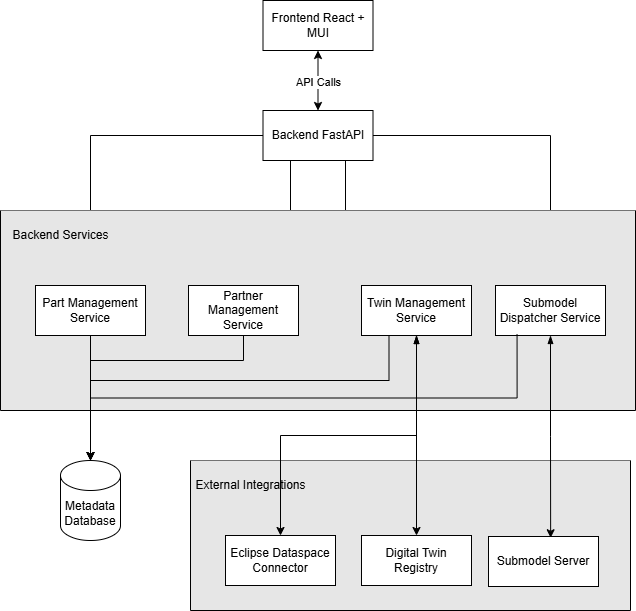

The diagram above was exported from draw.io. Its source (the exported page's mxGraphModel, read from the mxfile embedded in the PNG):
<mxGraphModel dx="1639" dy="844" grid="1" gridSize="10" guides="1" tooltips="1" connect="1" arrows="1" fold="1" page="1" pageScale="1" pageWidth="827" pageHeight="1169" math="0" shadow="0">
  <root>
    <mxCell id="0" />
    <mxCell id="1" parent="0" />
    <mxCell id="BoKADVovPoTw0LYyOaah-1" value="Frontend React + MUI" style="html=1;whiteSpace=wrap;" vertex="1" parent="1">
      <mxGeometry x="372.5" y="50" width="110" height="50" as="geometry" />
    </mxCell>
    <mxCell id="BoKADVovPoTw0LYyOaah-33" style="edgeStyle=orthogonalEdgeStyle;rounded=0;orthogonalLoop=1;jettySize=auto;html=1;entryX=0.5;entryY=0;entryDx=0;entryDy=0;exitX=0;exitY=0.5;exitDx=0;exitDy=0;" edge="1" parent="1" source="BoKADVovPoTw0LYyOaah-2" target="BoKADVovPoTw0LYyOaah-6">
      <mxGeometry relative="1" as="geometry" />
    </mxCell>
    <mxCell id="BoKADVovPoTw0LYyOaah-34" style="edgeStyle=orthogonalEdgeStyle;rounded=0;orthogonalLoop=1;jettySize=auto;html=1;entryX=0.5;entryY=0;entryDx=0;entryDy=0;exitX=0.25;exitY=1;exitDx=0;exitDy=0;" edge="1" parent="1" source="BoKADVovPoTw0LYyOaah-2" target="BoKADVovPoTw0LYyOaah-7">
      <mxGeometry relative="1" as="geometry" />
    </mxCell>
    <mxCell id="BoKADVovPoTw0LYyOaah-35" style="edgeStyle=orthogonalEdgeStyle;rounded=0;orthogonalLoop=1;jettySize=auto;html=1;exitX=0.75;exitY=1;exitDx=0;exitDy=0;" edge="1" parent="1" source="BoKADVovPoTw0LYyOaah-2" target="BoKADVovPoTw0LYyOaah-8">
      <mxGeometry relative="1" as="geometry" />
    </mxCell>
    <mxCell id="BoKADVovPoTw0LYyOaah-36" style="edgeStyle=orthogonalEdgeStyle;rounded=0;orthogonalLoop=1;jettySize=auto;html=1;entryX=0.5;entryY=0;entryDx=0;entryDy=0;" edge="1" parent="1" source="BoKADVovPoTw0LYyOaah-2" target="BoKADVovPoTw0LYyOaah-9">
      <mxGeometry relative="1" as="geometry" />
    </mxCell>
    <mxCell id="BoKADVovPoTw0LYyOaah-2" value="Backend FastAPI" style="html=1;whiteSpace=wrap;" vertex="1" parent="1">
      <mxGeometry x="372.5" y="160" width="110" height="50" as="geometry" />
    </mxCell>
    <mxCell id="BoKADVovPoTw0LYyOaah-3" value="" style="swimlane;startSize=0;fillColor=#B3B3B3;gradientColor=none;swimlaneFillColor=#E6E6E6;" vertex="1" parent="1">
      <mxGeometry x="110" y="260" width="635" height="200" as="geometry" />
    </mxCell>
    <mxCell id="BoKADVovPoTw0LYyOaah-6" value="Part Management Service" style="html=1;whiteSpace=wrap;" vertex="1" parent="BoKADVovPoTw0LYyOaah-3">
      <mxGeometry x="35" y="75" width="110" height="50" as="geometry" />
    </mxCell>
    <mxCell id="BoKADVovPoTw0LYyOaah-7" value="Partner Management Service" style="html=1;whiteSpace=wrap;" vertex="1" parent="BoKADVovPoTw0LYyOaah-3">
      <mxGeometry x="188" y="75" width="110" height="50" as="geometry" />
    </mxCell>
    <mxCell id="BoKADVovPoTw0LYyOaah-8" value="Twin Management Service" style="html=1;whiteSpace=wrap;" vertex="1" parent="BoKADVovPoTw0LYyOaah-3">
      <mxGeometry x="361" y="75" width="110" height="50" as="geometry" />
    </mxCell>
    <mxCell id="BoKADVovPoTw0LYyOaah-9" value="Submodel Dispatcher Service" style="html=1;whiteSpace=wrap;" vertex="1" parent="BoKADVovPoTw0LYyOaah-3">
      <mxGeometry x="495" y="75" width="110" height="50" as="geometry" />
    </mxCell>
    <mxCell id="BoKADVovPoTw0LYyOaah-11" value="Backend Services" style="text;html=1;align=center;verticalAlign=middle;resizable=0;points=[];autosize=1;strokeColor=none;fillColor=none;" vertex="1" parent="BoKADVovPoTw0LYyOaah-3">
      <mxGeometry y="10" width="120" height="30" as="geometry" />
    </mxCell>
    <mxCell id="BoKADVovPoTw0LYyOaah-10" value="Metadata Database" style="shape=cylinder3;whiteSpace=wrap;html=1;boundedLbl=1;backgroundOutline=1;size=15;" vertex="1" parent="1">
      <mxGeometry x="170" y="510" width="60" height="80" as="geometry" />
    </mxCell>
    <mxCell id="BoKADVovPoTw0LYyOaah-12" value="" style="swimlane;startSize=0;swimlaneFillColor=#E6E6E6;" vertex="1" parent="1">
      <mxGeometry x="300" y="510" width="440" height="150" as="geometry" />
    </mxCell>
    <mxCell id="BoKADVovPoTw0LYyOaah-13" value="Eclipse Dataspace Connector" style="html=1;whiteSpace=wrap;" vertex="1" parent="BoKADVovPoTw0LYyOaah-12">
      <mxGeometry x="35" y="75" width="110" height="50" as="geometry" />
    </mxCell>
    <mxCell id="BoKADVovPoTw0LYyOaah-14" value="Digital Twin Registry" style="html=1;whiteSpace=wrap;" vertex="1" parent="BoKADVovPoTw0LYyOaah-12">
      <mxGeometry x="171" y="75" width="110" height="50" as="geometry" />
    </mxCell>
    <mxCell id="BoKADVovPoTw0LYyOaah-16" value="Submodel Server" style="html=1;whiteSpace=wrap;" vertex="1" parent="BoKADVovPoTw0LYyOaah-12">
      <mxGeometry x="298" y="76" width="110" height="50" as="geometry" />
    </mxCell>
    <mxCell id="BoKADVovPoTw0LYyOaah-17" value="External Integrations" style="text;html=1;align=center;verticalAlign=middle;resizable=0;points=[];autosize=1;strokeColor=none;fillColor=none;" vertex="1" parent="BoKADVovPoTw0LYyOaah-12">
      <mxGeometry x="-5" y="10" width="130" height="30" as="geometry" />
    </mxCell>
    <mxCell id="BoKADVovPoTw0LYyOaah-22" style="edgeStyle=orthogonalEdgeStyle;rounded=0;orthogonalLoop=1;jettySize=auto;html=1;" edge="1" parent="1" source="BoKADVovPoTw0LYyOaah-6" target="BoKADVovPoTw0LYyOaah-10">
      <mxGeometry relative="1" as="geometry" />
    </mxCell>
    <mxCell id="BoKADVovPoTw0LYyOaah-25" style="edgeStyle=orthogonalEdgeStyle;rounded=0;orthogonalLoop=1;jettySize=auto;html=1;entryX=0.5;entryY=0;entryDx=0;entryDy=0;entryPerimeter=0;" edge="1" parent="1" source="BoKADVovPoTw0LYyOaah-7" target="BoKADVovPoTw0LYyOaah-10">
      <mxGeometry relative="1" as="geometry">
        <Array as="points">
          <mxPoint x="353" y="410" />
          <mxPoint x="200" y="410" />
        </Array>
      </mxGeometry>
    </mxCell>
    <mxCell id="BoKADVovPoTw0LYyOaah-27" style="edgeStyle=orthogonalEdgeStyle;rounded=0;orthogonalLoop=1;jettySize=auto;html=1;entryX=0.5;entryY=0;entryDx=0;entryDy=0;entryPerimeter=0;exitX=0.25;exitY=1;exitDx=0;exitDy=0;" edge="1" parent="1" source="BoKADVovPoTw0LYyOaah-8" target="BoKADVovPoTw0LYyOaah-10">
      <mxGeometry relative="1" as="geometry">
        <Array as="points">
          <mxPoint x="499" y="430" />
          <mxPoint x="200" y="430" />
        </Array>
      </mxGeometry>
    </mxCell>
    <mxCell id="BoKADVovPoTw0LYyOaah-29" style="edgeStyle=orthogonalEdgeStyle;rounded=0;orthogonalLoop=1;jettySize=auto;html=1;entryX=0.5;entryY=0;entryDx=0;entryDy=0;entryPerimeter=0;exitX=0.196;exitY=0.98;exitDx=0;exitDy=0;exitPerimeter=0;" edge="1" parent="1" source="BoKADVovPoTw0LYyOaah-9" target="BoKADVovPoTw0LYyOaah-10">
      <mxGeometry relative="1" as="geometry">
        <Array as="points" />
      </mxGeometry>
    </mxCell>
    <mxCell id="BoKADVovPoTw0LYyOaah-30" style="edgeStyle=orthogonalEdgeStyle;rounded=0;orthogonalLoop=1;jettySize=auto;html=1;entryX=0.5;entryY=0;entryDx=0;entryDy=0;exitX=0.5;exitY=1;exitDx=0;exitDy=0;startArrow=blockThin;startFill=1;" edge="1" parent="1" source="BoKADVovPoTw0LYyOaah-8" target="BoKADVovPoTw0LYyOaah-13">
      <mxGeometry relative="1" as="geometry" />
    </mxCell>
    <mxCell id="BoKADVovPoTw0LYyOaah-31" style="edgeStyle=orthogonalEdgeStyle;rounded=0;orthogonalLoop=1;jettySize=auto;html=1;entryX=0.5;entryY=0;entryDx=0;entryDy=0;startArrow=blockThin;startFill=1;" edge="1" parent="1" source="BoKADVovPoTw0LYyOaah-8" target="BoKADVovPoTw0LYyOaah-14">
      <mxGeometry relative="1" as="geometry" />
    </mxCell>
    <mxCell id="BoKADVovPoTw0LYyOaah-32" style="edgeStyle=orthogonalEdgeStyle;rounded=0;orthogonalLoop=1;jettySize=auto;html=1;entryX=0.565;entryY=0.025;entryDx=0;entryDy=0;entryPerimeter=0;startArrow=blockThin;startFill=1;" edge="1" parent="1" source="BoKADVovPoTw0LYyOaah-9" target="BoKADVovPoTw0LYyOaah-16">
      <mxGeometry relative="1" as="geometry" />
    </mxCell>
    <mxCell id="BoKADVovPoTw0LYyOaah-37" value="" style="endArrow=classic;startArrow=classic;html=1;rounded=0;entryX=0.5;entryY=1;entryDx=0;entryDy=0;" edge="1" parent="1" source="BoKADVovPoTw0LYyOaah-2" target="BoKADVovPoTw0LYyOaah-1">
      <mxGeometry width="50" height="50" relative="1" as="geometry">
        <mxPoint x="390" y="460" as="sourcePoint" />
        <mxPoint x="440" y="410" as="targetPoint" />
      </mxGeometry>
    </mxCell>
    <mxCell id="BoKADVovPoTw0LYyOaah-38" value="API Calls" style="edgeLabel;html=1;align=center;verticalAlign=middle;resizable=0;points=[];" vertex="1" connectable="0" parent="BoKADVovPoTw0LYyOaah-37">
      <mxGeometry x="-0.0488" relative="1" as="geometry">
        <mxPoint as="offset" />
      </mxGeometry>
    </mxCell>
  </root>
</mxGraphModel>